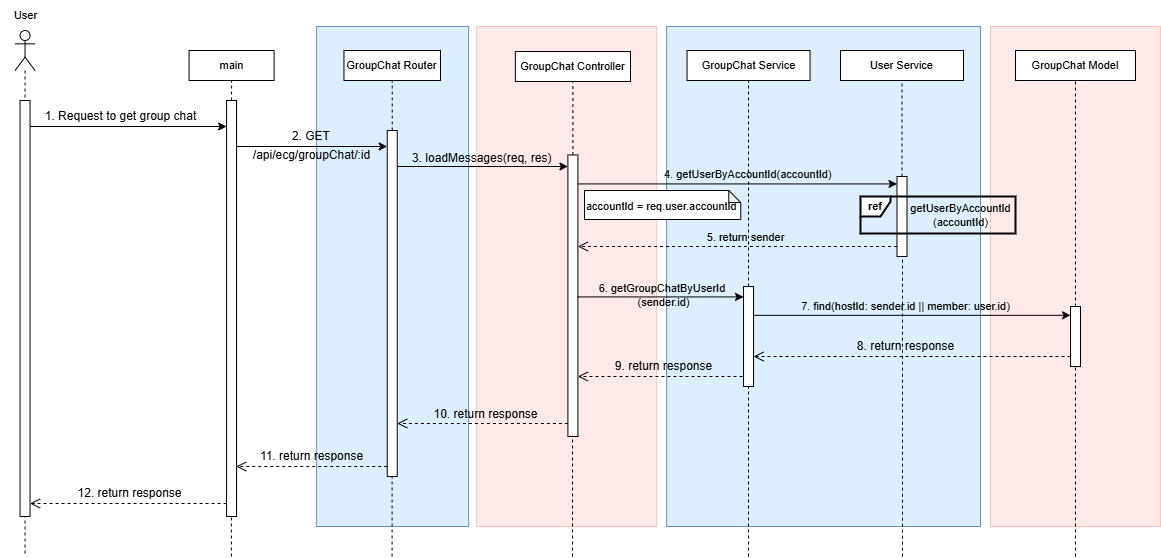

The diagram above was exported from draw.io. Its source (the exported page's mxGraphModel, read from the mxfile embedded in the PNG):
<mxGraphModel dx="626" dy="381" grid="1" gridSize="10" guides="1" tooltips="1" connect="1" arrows="1" fold="1" page="0" pageScale="1" pageWidth="827" pageHeight="1169" math="0" shadow="0">
  <root>
    <mxCell id="0" />
    <mxCell id="1" parent="0" />
    <mxCell id="2" value="" style="rounded=0;whiteSpace=wrap;html=1;align=center;verticalAlign=top;fillColor=#FFE9E9;strokeColor=#FFC5BD;fontSize=11;" vertex="1" parent="1">
      <mxGeometry x="2110" y="570" width="170" height="500" as="geometry" />
    </mxCell>
    <mxCell id="3" value="" style="rounded=0;whiteSpace=wrap;html=1;align=center;verticalAlign=top;fillColor=#DDEFFF;strokeColor=#6c8ebf;fontSize=11;" vertex="1" parent="1">
      <mxGeometry x="1786.08" y="570" width="313.92" height="500" as="geometry" />
    </mxCell>
    <mxCell id="4" value="" style="rounded=0;whiteSpace=wrap;html=1;align=center;verticalAlign=top;fillColor=#DDEFFF;strokeColor=#6c8ebf;fontSize=11;" vertex="1" parent="1">
      <mxGeometry x="1436.1" y="570" width="152" height="500" as="geometry" />
    </mxCell>
    <mxCell id="5" value="" style="rounded=0;whiteSpace=wrap;html=1;align=center;verticalAlign=top;fillColor=#FFE9E9;strokeColor=#FFC5BD;fontSize=11;" vertex="1" parent="1">
      <mxGeometry x="1596.08" y="570" width="180" height="500" as="geometry" />
    </mxCell>
    <mxCell id="6" value="GroupChat Router" style="rounded=0;whiteSpace=wrap;html=1;fontSize=11;" vertex="1" parent="1">
      <mxGeometry x="1463.47" y="594" width="96.53" height="30" as="geometry" />
    </mxCell>
    <mxCell id="7" value="GroupChat&amp;nbsp;Controller" style="rounded=0;whiteSpace=wrap;html=1;fontSize=11;" vertex="1" parent="1">
      <mxGeometry x="1634.83" y="595" width="115.17" height="30" as="geometry" />
    </mxCell>
    <mxCell id="8" value="GroupChat&amp;nbsp;Service" style="rounded=0;whiteSpace=wrap;html=1;fontSize=11;" vertex="1" parent="1">
      <mxGeometry x="1806.54" y="594" width="123" height="30" as="geometry" />
    </mxCell>
    <mxCell id="9" value="GroupChat&amp;nbsp;Model" style="rounded=0;whiteSpace=wrap;html=1;fontSize=11;" vertex="1" parent="1">
      <mxGeometry x="2135" y="594" width="120" height="30" as="geometry" />
    </mxCell>
    <mxCell id="10" value="&lt;div&gt;&lt;br&gt;&lt;/div&gt;" style="shape=umlLifeline;perimeter=lifelinePerimeter;whiteSpace=wrap;html=1;container=1;dropTarget=0;collapsible=0;recursiveResize=0;outlineConnect=0;portConstraint=eastwest;newEdgeStyle={&quot;curved&quot;:0,&quot;rounded&quot;:0};participant=umlActor;fontSize=11;" vertex="1" parent="1">
      <mxGeometry x="1134.54" y="574" width="20" height="526" as="geometry" />
    </mxCell>
    <mxCell id="11" value="" style="html=1;points=[[0,0,0,0,5],[0,1,0,0,-5],[1,0,0,0,5],[1,1,0,0,-5]];perimeter=orthogonalPerimeter;outlineConnect=0;targetShapes=umlLifeline;portConstraint=eastwest;newEdgeStyle={&quot;curved&quot;:0,&quot;rounded&quot;:0};verticalAlign=middle;fontSize=11;" vertex="1" parent="1">
      <mxGeometry x="1346.08" y="644" width="10" height="416" as="geometry" />
    </mxCell>
    <mxCell id="12" value="main" style="rounded=0;whiteSpace=wrap;html=1;fontSize=11;" vertex="1" parent="1">
      <mxGeometry x="1308.58" y="594" width="85" height="30" as="geometry" />
    </mxCell>
    <mxCell id="13" value="" style="html=1;points=[[0,0,0,0,5],[0,1,0,0,-5],[1,0,0,0,5],[1,1,0,0,-5]];perimeter=orthogonalPerimeter;outlineConnect=0;targetShapes=umlLifeline;portConstraint=eastwest;newEdgeStyle={&quot;curved&quot;:0,&quot;rounded&quot;:0};fontSize=11;" vertex="1" parent="1">
      <mxGeometry x="1139.54" y="644" width="10" height="416" as="geometry" />
    </mxCell>
    <mxCell id="14" value="" style="endArrow=classic;html=1;rounded=0;fontSize=11;" edge="1" parent="1">
      <mxGeometry width="50" height="50" relative="1" as="geometry">
        <mxPoint x="1149.54" y="670" as="sourcePoint" />
        <mxPoint x="1346.08" y="670" as="targetPoint" />
      </mxGeometry>
    </mxCell>
    <mxCell id="15" value="" style="html=1;points=[[0,0,0,0,5],[0,1,0,0,-5],[1,0,0,0,5],[1,1,0,0,-5]];perimeter=orthogonalPerimeter;outlineConnect=0;targetShapes=umlLifeline;portConstraint=eastwest;newEdgeStyle={&quot;curved&quot;:0,&quot;rounded&quot;:0};fontSize=11;" vertex="1" parent="1">
      <mxGeometry x="1506.73" y="674" width="10" height="346" as="geometry" />
    </mxCell>
    <mxCell id="16" value="" style="endArrow=classic;html=1;rounded=0;fontSize=11;" edge="1" parent="1">
      <mxGeometry width="50" height="50" relative="1" as="geometry">
        <mxPoint x="1356.08" y="690" as="sourcePoint" />
        <mxPoint x="1506.73" y="690" as="targetPoint" />
      </mxGeometry>
    </mxCell>
    <mxCell id="17" value="" style="html=1;points=[[0,0,0,0,5],[0,1,0,0,-5],[1,0,0,0,5],[1,1,0,0,-5]];perimeter=orthogonalPerimeter;outlineConnect=0;targetShapes=umlLifeline;portConstraint=eastwest;newEdgeStyle={&quot;curved&quot;:0,&quot;rounded&quot;:0};fontSize=11;" vertex="1" parent="1">
      <mxGeometry x="1687.41" y="698.5" width="10" height="281.5" as="geometry" />
    </mxCell>
    <mxCell id="18" value="" style="endArrow=classic;html=1;rounded=0;fontSize=11;" edge="1" parent="1">
      <mxGeometry width="50" height="50" relative="1" as="geometry">
        <mxPoint x="1516.73" y="710" as="sourcePoint" />
        <mxPoint x="1687.4099999999999" y="710" as="targetPoint" />
      </mxGeometry>
    </mxCell>
    <mxCell id="19" value="3. loadMessages(req, res)" style="text;whiteSpace=wrap;fontSize=12;" vertex="1" parent="1">
      <mxGeometry x="1530" y="688" width="150" height="22" as="geometry" />
    </mxCell>
    <mxCell id="20" value="User Service" style="rounded=0;whiteSpace=wrap;html=1;fontSize=11;" vertex="1" parent="1">
      <mxGeometry x="1960" y="594" width="123" height="30" as="geometry" />
    </mxCell>
    <mxCell id="21" value="" style="html=1;points=[[0,0,0,0,5],[0,1,0,0,-5],[1,0,0,0,5],[1,1,0,0,-5]];perimeter=orthogonalPerimeter;outlineConnect=0;targetShapes=umlLifeline;portConstraint=eastwest;newEdgeStyle={&quot;curved&quot;:0,&quot;rounded&quot;:0};fontSize=11;" vertex="1" parent="1">
      <mxGeometry x="2016.5" y="720" width="10" height="80" as="geometry" />
    </mxCell>
    <mxCell id="22" value="" style="endArrow=classic;html=1;rounded=0;fontSize=11;" edge="1" target="21" parent="1">
      <mxGeometry width="50" height="50" relative="1" as="geometry">
        <mxPoint x="1697.41" y="727.43" as="sourcePoint" />
        <mxPoint x="1868.09" y="727.43" as="targetPoint" />
      </mxGeometry>
    </mxCell>
    <mxCell id="23" value="&lt;b&gt;ref&lt;/b&gt;" style="shape=umlFrame;whiteSpace=wrap;html=1;pointerEvents=0;width=30;height=20;strokeWidth=2;fontSize=11;" vertex="1" parent="1">
      <mxGeometry x="1980" y="740" width="155" height="37" as="geometry" />
    </mxCell>
    <mxCell id="24" value="" style="html=1;verticalAlign=bottom;endArrow=open;dashed=1;endSize=8;curved=0;rounded=0;fontSize=11;" edge="1" target="17" parent="1">
      <mxGeometry relative="1" as="geometry">
        <mxPoint x="2016.5" y="790" as="sourcePoint" />
        <mxPoint x="1936.5" y="790" as="targetPoint" />
      </mxGeometry>
    </mxCell>
    <mxCell id="25" value="" style="html=1;verticalAlign=bottom;endArrow=open;dashed=1;endSize=8;curved=0;rounded=0;fontSize=11;" edge="1" parent="1">
      <mxGeometry relative="1" as="geometry">
        <mxPoint x="1687.4099999999999" y="967.0000000000002" as="sourcePoint" />
        <mxPoint x="1516.73" y="967.0000000000002" as="targetPoint" />
      </mxGeometry>
    </mxCell>
    <mxCell id="26" value="&lt;font style=&quot;font-size: 12px;&quot;&gt;1. Request to get group chat&lt;/font&gt;" style="text;html=1;align=center;verticalAlign=middle;resizable=0;points=[];autosize=1;strokeColor=none;fillColor=none;fontSize=11;" vertex="1" parent="1">
      <mxGeometry x="1155.54" y="647" width="169" height="26" as="geometry" />
    </mxCell>
    <mxCell id="27" value="&lt;font style=&quot;font-size: 12px;&quot;&gt;2. GET&amp;nbsp;&lt;/font&gt;" style="text;html=1;align=center;verticalAlign=middle;resizable=0;points=[];autosize=1;strokeColor=none;fillColor=none;fontSize=11;" vertex="1" parent="1">
      <mxGeometry x="1401.73" y="665" width="60" height="30" as="geometry" />
    </mxCell>
    <mxCell id="28" value="4. getUserByAccountId(accountId)" style="text;whiteSpace=wrap;fontSize=11;" vertex="1" parent="1">
      <mxGeometry x="1781.58" y="705" width="172.92" height="22" as="geometry" />
    </mxCell>
    <mxCell id="29" value="&lt;span style=&quot;text-align: left; text-wrap-mode: wrap;&quot;&gt;getUserByAccountId&lt;/span&gt;&lt;div&gt;&lt;span style=&quot;text-align: left; text-wrap-mode: wrap;&quot;&gt;(accountId)&lt;/span&gt;&lt;/div&gt;" style="text;html=1;align=center;verticalAlign=middle;resizable=0;points=[];autosize=1;strokeColor=none;fillColor=none;fontSize=11;" vertex="1" parent="1">
      <mxGeometry x="2020.5" y="740" width="118" height="38" as="geometry" />
    </mxCell>
    <mxCell id="30" value="5. return sender" style="text;html=1;align=center;verticalAlign=middle;resizable=0;points=[];autosize=1;strokeColor=none;fillColor=none;fontSize=11;" vertex="1" parent="1">
      <mxGeometry x="1815" y="766" width="100" height="30" as="geometry" />
    </mxCell>
    <mxCell id="31" value="" style="html=1;verticalAlign=bottom;endArrow=open;dashed=1;endSize=8;curved=0;rounded=0;fontSize=11;" edge="1" parent="1">
      <mxGeometry relative="1" as="geometry">
        <mxPoint x="1506.73" y="1010" as="sourcePoint" />
        <mxPoint x="1355.73" y="1010.0000000000002" as="targetPoint" />
      </mxGeometry>
    </mxCell>
    <mxCell id="32" value="" style="html=1;verticalAlign=bottom;endArrow=open;dashed=1;endSize=8;curved=0;rounded=0;fontSize=11;" edge="1" parent="1">
      <mxGeometry relative="1" as="geometry">
        <mxPoint x="1346.0800000000002" y="1047" as="sourcePoint" />
        <mxPoint x="1149.54" y="1047" as="targetPoint" />
      </mxGeometry>
    </mxCell>
    <mxCell id="33" value="&lt;font style=&quot;font-size: 12px;&quot;&gt;10. return response&lt;/font&gt;" style="text;html=1;align=center;verticalAlign=middle;resizable=0;points=[];autosize=1;strokeColor=none;fillColor=none;fontSize=11;" vertex="1" parent="1">
      <mxGeometry x="1544" y="945" width="122" height="26" as="geometry" />
    </mxCell>
    <mxCell id="34" value="&lt;font style=&quot;font-size: 12px;&quot;&gt;11. return response&lt;/font&gt;" style="text;html=1;align=center;verticalAlign=middle;resizable=0;points=[];autosize=1;strokeColor=none;fillColor=none;fontSize=11;" vertex="1" parent="1">
      <mxGeometry x="1370.73" y="987" width="121" height="26" as="geometry" />
    </mxCell>
    <mxCell id="35" value="&lt;font style=&quot;font-size: 12px;&quot;&gt;12. return response&lt;/font&gt;" style="text;html=1;align=center;verticalAlign=middle;resizable=0;points=[];autosize=1;strokeColor=none;fillColor=none;fontSize=11;" vertex="1" parent="1">
      <mxGeometry x="1187.58" y="1024" width="122" height="26" as="geometry" />
    </mxCell>
    <mxCell id="36" value="" style="endArrow=none;dashed=1;html=1;rounded=0;fontSize=11;" edge="1" source="11" target="12" parent="1">
      <mxGeometry width="50" height="50" relative="1" as="geometry">
        <mxPoint x="1258.58" y="825" as="sourcePoint" />
        <mxPoint x="1308.58" y="775" as="targetPoint" />
      </mxGeometry>
    </mxCell>
    <mxCell id="37" value="" style="endArrow=none;dashed=1;html=1;rounded=0;fontSize=11;" edge="1" source="15" target="6" parent="1">
      <mxGeometry width="50" height="50" relative="1" as="geometry">
        <mxPoint x="1361" y="654" as="sourcePoint" />
        <mxPoint x="1361" y="634" as="targetPoint" />
      </mxGeometry>
    </mxCell>
    <mxCell id="38" value="" style="endArrow=none;dashed=1;html=1;rounded=0;fontSize=11;" edge="1" source="17" target="7" parent="1">
      <mxGeometry width="50" height="50" relative="1" as="geometry">
        <mxPoint x="1692.23405" y="698.5000000000001" as="sourcePoint" />
        <mxPoint x="1692.23405" y="624.4" as="targetPoint" />
      </mxGeometry>
    </mxCell>
    <mxCell id="39" value="" style="endArrow=none;dashed=1;html=1;rounded=0;fontSize=11;" edge="1" source="21" target="20" parent="1">
      <mxGeometry width="50" height="50" relative="1" as="geometry">
        <mxPoint x="2009.6399999999999" y="925" as="sourcePoint" />
        <mxPoint x="2009.6399999999999" y="647" as="targetPoint" />
      </mxGeometry>
    </mxCell>
    <mxCell id="40" value="" style="endArrow=none;dashed=1;html=1;rounded=0;fontSize=11;" edge="1" source="49" target="9" parent="1">
      <mxGeometry width="50" height="50" relative="1" as="geometry">
        <mxPoint x="2195" y="930" as="sourcePoint" />
        <mxPoint x="2200" y="674" as="targetPoint" />
      </mxGeometry>
    </mxCell>
    <mxCell id="41" value="" style="endArrow=none;dashed=1;html=1;rounded=0;fontSize=11;" edge="1" parent="1">
      <mxGeometry width="50" height="50" relative="1" as="geometry">
        <mxPoint x="1350.9" y="1100" as="sourcePoint" />
        <mxPoint x="1350.9" y="1060" as="targetPoint" />
      </mxGeometry>
    </mxCell>
    <mxCell id="42" value="" style="endArrow=none;dashed=1;html=1;rounded=0;fontSize=11;" edge="1" parent="1">
      <mxGeometry width="50" height="50" relative="1" as="geometry">
        <mxPoint x="1511.6" y="1100" as="sourcePoint" />
        <mxPoint x="1511.6" y="1020" as="targetPoint" />
      </mxGeometry>
    </mxCell>
    <mxCell id="43" value="" style="endArrow=none;dashed=1;html=1;rounded=0;fontSize=11;" edge="1" target="17" parent="1">
      <mxGeometry width="50" height="50" relative="1" as="geometry">
        <mxPoint x="1692" y="1100" as="sourcePoint" />
        <mxPoint x="1692.23" y="1400" as="targetPoint" />
      </mxGeometry>
    </mxCell>
    <mxCell id="44" value="" style="endArrow=none;dashed=1;html=1;rounded=0;fontSize=11;" edge="1" target="47" parent="1">
      <mxGeometry width="50" height="50" relative="1" as="geometry">
        <mxPoint x="1868" y="1100" as="sourcePoint" />
        <mxPoint x="1867.8599999999997" y="1330" as="targetPoint" />
      </mxGeometry>
    </mxCell>
    <mxCell id="45" value="" style="endArrow=none;dashed=1;html=1;rounded=0;fontSize=11;" edge="1" target="49" parent="1">
      <mxGeometry width="50" height="50" relative="1" as="geometry">
        <mxPoint x="2195" y="1100" as="sourcePoint" />
        <mxPoint x="2194.63" y="980" as="targetPoint" />
      </mxGeometry>
    </mxCell>
    <mxCell id="46" value="User" style="text;html=1;align=center;verticalAlign=middle;resizable=0;points=[];autosize=1;strokeColor=none;fillColor=none;fontSize=11;" vertex="1" parent="1">
      <mxGeometry x="1119.54" y="544" width="50" height="30" as="geometry" />
    </mxCell>
    <mxCell id="47" value="" style="html=1;points=[[0,0,0,0,5],[0,1,0,0,-5],[1,0,0,0,5],[1,1,0,0,-5]];perimeter=orthogonalPerimeter;outlineConnect=0;targetShapes=umlLifeline;portConstraint=eastwest;newEdgeStyle={&quot;curved&quot;:0,&quot;rounded&quot;:0};fontSize=11;" vertex="1" parent="1">
      <mxGeometry x="1863.04" y="830" width="10" height="100" as="geometry" />
    </mxCell>
    <mxCell id="48" value="" style="endArrow=classic;html=1;rounded=0;fontSize=11;" edge="1" target="47" parent="1">
      <mxGeometry width="50" height="50" relative="1" as="geometry">
        <mxPoint x="1696.91" y="840.43" as="sourcePoint" />
        <mxPoint x="2016.5" y="840" as="targetPoint" />
      </mxGeometry>
    </mxCell>
    <mxCell id="49" value="" style="html=1;points=[[0,0,0,0,5],[0,1,0,0,-5],[1,0,0,0,5],[1,1,0,0,-5]];perimeter=orthogonalPerimeter;outlineConnect=0;targetShapes=umlLifeline;portConstraint=eastwest;newEdgeStyle={&quot;curved&quot;:0,&quot;rounded&quot;:0};fontSize=11;" vertex="1" parent="1">
      <mxGeometry x="2190" y="850" width="10" height="60" as="geometry" />
    </mxCell>
    <mxCell id="50" value="" style="endArrow=classic;html=1;rounded=0;fontSize=11;" edge="1" parent="1">
      <mxGeometry width="50" height="50" relative="1" as="geometry">
        <mxPoint x="1873.04" y="858.8299999999999" as="sourcePoint" />
        <mxPoint x="2190" y="858.8299999999998" as="targetPoint" />
      </mxGeometry>
    </mxCell>
    <mxCell id="51" value="" style="html=1;verticalAlign=bottom;endArrow=open;dashed=1;endSize=8;curved=0;rounded=0;fontSize=11;" edge="1" parent="1">
      <mxGeometry relative="1" as="geometry">
        <mxPoint x="2190" y="900" as="sourcePoint" />
        <mxPoint x="1873.04" y="900" as="targetPoint" />
      </mxGeometry>
    </mxCell>
    <mxCell id="52" value="" style="html=1;verticalAlign=bottom;endArrow=open;dashed=1;endSize=8;curved=0;rounded=0;fontSize=11;" edge="1" target="17" parent="1">
      <mxGeometry relative="1" as="geometry">
        <mxPoint x="1861.96" y="920" as="sourcePoint" />
        <mxPoint x="1545" y="920" as="targetPoint" />
      </mxGeometry>
    </mxCell>
    <mxCell id="53" value="6. getGroupChatByUserId&amp;nbsp;&lt;div&gt;(sender.id)&lt;/div&gt;" style="text;html=1;align=center;verticalAlign=middle;resizable=0;points=[];autosize=1;strokeColor=none;fillColor=none;fontSize=11;" vertex="1" parent="1">
      <mxGeometry x="1708" y="819.25" width="150" height="40" as="geometry" />
    </mxCell>
    <mxCell id="54" value="7. find(hostId: sender.id || member: user.id)" style="text;html=1;align=center;verticalAlign=middle;resizable=0;points=[];autosize=1;strokeColor=none;fillColor=none;fontSize=11;" vertex="1" parent="1">
      <mxGeometry x="1911.5" y="837" width="227" height="25" as="geometry" />
    </mxCell>
    <mxCell id="55" value="8. return response" style="text;html=1;align=center;verticalAlign=middle;resizable=0;points=[];autosize=1;strokeColor=none;fillColor=none;" vertex="1" parent="1">
      <mxGeometry x="1965" y="875" width="120" height="30" as="geometry" />
    </mxCell>
    <mxCell id="56" value="9. return response" style="text;html=1;align=center;verticalAlign=middle;resizable=0;points=[];autosize=1;strokeColor=none;fillColor=none;" vertex="1" parent="1">
      <mxGeometry x="1723" y="895" width="120" height="30" as="geometry" />
    </mxCell>
    <mxCell id="57" value="" style="endArrow=none;dashed=1;html=1;rounded=0;fontSize=11;" edge="1" source="47" target="8" parent="1">
      <mxGeometry width="50" height="50" relative="1" as="geometry">
        <mxPoint x="1867.62" y="830" as="sourcePoint" />
        <mxPoint x="1867.62" y="660" as="targetPoint" />
      </mxGeometry>
    </mxCell>
    <mxCell id="58" value="" style="endArrow=none;dashed=1;html=1;rounded=0;fontSize=11;" edge="1" target="21" parent="1">
      <mxGeometry width="50" height="50" relative="1" as="geometry">
        <mxPoint x="2022" y="1100.213623046875" as="sourcePoint" />
        <mxPoint x="2022" y="800" as="targetPoint" />
      </mxGeometry>
    </mxCell>
    <mxCell id="59" value="&lt;div style=&quot;line-height: 150%;&quot;&gt;&lt;div style=&quot;line-height: 150%;&quot;&gt;&lt;div style=&quot;line-height: 150%;&quot;&gt;&lt;font style=&quot;font-size: 11px;&quot;&gt;accountId = req.user.accountId&lt;/font&gt;&lt;/div&gt;&lt;/div&gt;&lt;/div&gt;" style="shape=note;whiteSpace=wrap;html=1;backgroundOutline=1;darkOpacity=0.05;verticalAlign=top;align=left;size=12;" vertex="1" parent="1">
      <mxGeometry x="1704" y="734" width="156.27" height="29" as="geometry" />
    </mxCell>
    <mxCell id="60" value="/api/ecg/groupChat/:id" style="text;html=1;align=center;verticalAlign=middle;resizable=0;points=[];autosize=1;strokeColor=none;fillColor=none;" vertex="1" parent="1">
      <mxGeometry x="1361.23" y="684" width="140" height="30" as="geometry" />
    </mxCell>
  </root>
</mxGraphModel>